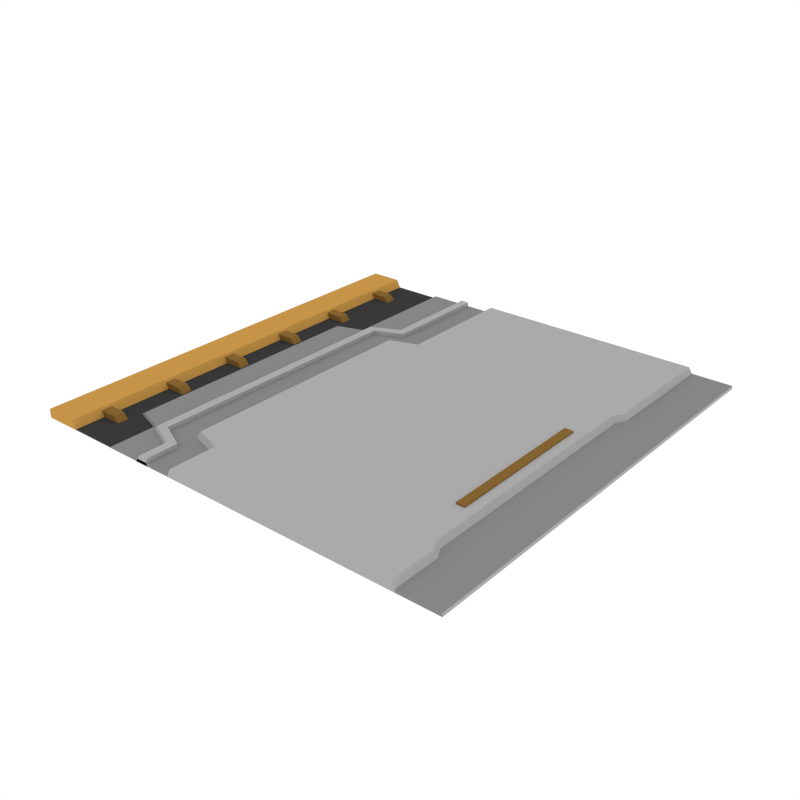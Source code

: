 # Source: FloorTile_Side.blend  (saved by Blender 2.79.0; exported with 4.5.12 LTS)
import bpy
from mathutils import Matrix  # noqa: F401  (used for matrix-valued properties, if any)

bpy.ops.wm.read_factory_settings(use_empty=True)
scene = bpy.context.scene
scene.name = 'Scene'

# ---- collections
col_collection_1 = bpy.data.collections.new('Collection 1'); scene.collection.children.link(col_collection_1)

# ---- materials (node trees are filled in below, after node groups)
mat_accent = bpy.data.materials.new('Accent')
mat_accent.alpha_threshold = 0.0
mat_accent.diffuse_color = (0.5596, 0.2977, 0.06679, 1.0)
mat_accent.roughness = 0.5
mat_darkaccent = bpy.data.materials.new('DarkAccent')
mat_darkaccent.alpha_threshold = 0.0
mat_darkaccent.diffuse_color = (0.2266, 0.1234, 0.03015, 1.0)
mat_darkaccent.roughness = 0.5
mat_black = bpy.data.materials.new('Black')
mat_black.alpha_threshold = 0.0
mat_black.diffuse_color = (0.04203, 0.04203, 0.04203, 1.0)
mat_black.roughness = 0.5
mat_main = bpy.data.materials.new('Main')
mat_main.alpha_threshold = 0.0
mat_main.diffuse_color = (0.402, 0.402, 0.402, 1.0)
mat_main.roughness = 0.5
mat_darkgrey = bpy.data.materials.new('DarkGrey')
mat_darkgrey.alpha_threshold = 0.0
mat_darkgrey.diffuse_color = (0.2395, 0.2395, 0.2395, 1.0)
mat_darkgrey.roughness = 0.5

# ---- material node trees

# ---- world
world_world = bpy.data.worlds.new('World'); scene.world = world_world
world_world.color = (1.0, 1.0, 1.0)
world_world.use_sun_shadow = False
world_world.sun_shadow_jitter_overblur = 0.0
world_world.cycles.sampling_method = 'NONE'
world_world.cycles.sample_map_resolution = 256

# ---- meshes
me_plane_046 = bpy.data.meshes.new('Plane.046')
me_plane_046.from_pydata([(-1.0, -1.0, 0.0), (1.0, -1.0, 0.0), (-1.0, 1.0, 0.0), (1.0, 1.0, 0.0), (-1.0, 1.0, 0.03973), (-1.0, -1.0, 0.03973), (1.0, -1.0, 0.01533), (1.0, 1.0, 0.01533), (-0.2563, -1.0, 0.0), (-0.2563, 1.0, 0.0), (-0.2563, -1.0, 0.04134), (-0.2563, 1.0, 0.04134), (-0.274, 1.0, 0.0), (-0.274, 1.0, 0.01395), (-0.274, -1.0, 0.0), (-0.274, -1.0, 0.01395), (-1.0, 0.4025, 0.0), (1.0, 0.4025, 0.0), (-1.0, 0.4025, 0.03973), (1.0, 0.391, 0.01533), (-0.3876, 0.391, 0.04134), (-0.4053, 0.4025, 0.01395), (1.0, 0.4448, 0.0), (1.0, 0.4316, 0.01533), (-0.2563, 0.4316, 0.04134), (-0.274, 0.4448, 0.01395), (-1.0, 0.4448, 0.0), (-1.0, 0.4448, 0.03973), (-1.0, -0.7899, 0.0), (-1.0, -0.7899, 0.03973), (1.0, -0.7762, 0.0), (1.0, -0.7836, 0.01533), (-0.2563, -0.7836, 0.04134), (-0.274, -0.7899, 0.01395), (1.0, -0.7482, 0.0), (1.0, -0.7367, 0.01533), (-0.3876, -0.7367, 0.04134), (-0.4053, -0.7482, 0.01395), (-1.0, -0.7482, 0.0), (-1.0, -0.7482, 0.03973), (0.7964, -1.0, 0.0), (0.7964, -1.0, 0.04134), (0.7964, 1.0, 0.0), (0.7964, 1.0, 0.04134), (0.7701, 0.391, 0.04134), (0.7964, 0.4316, 0.04134), (0.7964, -0.7836, 0.04134), (0.7701, -0.7367, 0.04134), (0.8131, -1.0, 0.0), (0.8131, -1.0, 0.01533), (0.8131, 1.0, 0.0), (0.8131, 1.0, 0.01533), (0.7868, 0.391, 0.01533), (0.8131, 0.4316, 0.01533), (0.8131, -0.7836, 0.01533), (0.7868, -0.7367, 0.01533), (-0.3953, -1.0, 0.03248), (-0.3953, 1.0, 0.03248), (-0.4344, 1.0, 0.03248), (-0.4344, -1.0, 0.03248), (-0.5265, 0.4419, 0.03248), (-0.5657, 0.4651, 0.03248), (-0.3953, 0.4974, 0.03248), (-0.4344, 0.5251, 0.03248), (-0.3953, -0.85, 0.03248), (-0.4344, -0.8701, 0.03248), (-0.5265, -0.7875, 0.03248), (-0.5657, -0.8107, 0.03248), (-0.3953, -1.0, -0.002719), (-0.3953, 1.0, -0.002719), (-0.4595, 1.0, -0.002719), (-0.4595, -1.0, -0.002719), (-0.5265, 0.4419, -0.002719), (-0.5907, 0.4651, -0.002719), (-0.3953, 0.4974, -0.002719), (-0.4595, 0.5251, -0.002719), (-0.3953, -0.85, -0.002719), (-0.4595, -0.8701, -0.002719), (-0.5265, -0.7875, -0.002719), (-0.5907, -0.8107, -0.002719), (-0.7668, 0.8465, 0.02917), (-0.7668, 0.7972, 0.02917), (-0.8901, 0.8465, 0.02917), (-0.8901, 0.7972, 0.02917), (-0.7276, 0.8465, -0.02018), (-0.7276, 0.7972, -0.02018), (-0.8901, 0.7972, -0.02018), (-0.8901, 0.8465, -0.02018), (-0.7668, 0.5146, 0.02917), (-0.7668, 0.4653, 0.02917), (-0.8901, 0.5146, 0.02917), (-0.8901, 0.4653, 0.02917), (-0.7276, 0.5146, -0.02018), (-0.7276, 0.4653, -0.02018), (-0.8901, 0.4653, -0.02018), (-0.8901, 0.5146, -0.02018), (-0.7668, 0.1826, 0.02917), (-0.7668, 0.1334, 0.02917), (-0.8901, 0.1826, 0.02917), (-0.8901, 0.1334, 0.02917), (-0.7276, 0.1826, -0.02018), (-0.7276, 0.1334, -0.02018), (-0.8901, 0.1334, -0.02018), (-0.8901, 0.1826, -0.02018), (-0.7668, -0.1493, 0.02917), (-0.7668, -0.1986, 0.02917), (-0.8901, -0.1493, 0.02917), (-0.8901, -0.1986, 0.02917), (-0.7276, -0.1493, -0.02018), (-0.7276, -0.1986, -0.02018), (-0.8901, -0.1986, -0.02018), (-0.8901, -0.1493, -0.02018), (-0.7668, -0.4813, 0.02917), (-0.7668, -0.5305, 0.02917), (-0.8901, -0.4813, 0.02917), (-0.8901, -0.5305, 0.02917), (-0.7276, -0.4813, -0.02018), (-0.7276, -0.5305, -0.02018), (-0.8901, -0.5305, -0.02018), (-0.8901, -0.4813, -0.02018), (-0.7668, -0.8132, 0.02917), (-0.7668, -0.8624, 0.02917), (-0.8901, -0.8132, 0.02917), (-0.8901, -0.8624, 0.02917), (-0.7276, -0.8132, -0.02018), (-0.7276, -0.8624, -0.02018), (-0.8901, -0.8624, -0.02018), (-0.8901, -0.8132, -0.02018), (-0.8336, 1.0, 0.0), (-0.8336, 1.0, 0.003127), (-0.8336, -1.0, 0.0), (-0.8336, -1.0, 0.003127), (-0.8336, 0.4025, 0.003127), (-0.8336, 0.4448, 0.003127), (-0.8336, -0.7899, 0.003127), (-0.8336, -0.7482, 0.003127), (-0.8514, 1.0, 0.0), (-0.8514, 1.0, 0.03973), (-0.8514, 0.4025, 0.03973), (-0.8514, 0.4448, 0.03973), (-0.8514, -0.7899, 0.03973), (-0.8514, -0.7482, 0.03973), (-0.8514, -1.0, 0.0), (-0.8514, -1.0, 0.03973), (0.6854, 0.1761, 0.04827), (0.6854, -0.5219, 0.04827), (0.7247, 0.1761, 0.04827), (0.7247, -0.5219, 0.04827), (0.6854, -0.5219, 0.03095), (0.6854, 0.1761, 0.03095), (0.7247, 0.1761, 0.03095), (0.7247, -0.5219, 0.03095), (-0.5979, -1.0, 0.0), (-0.5979, -1.0, 0.01395), (-0.5979, 1.0, 0.0), (-0.5979, 1.0, 0.01395), (-0.7219, 0.4025, 0.01395), (-0.5979, 0.4448, 0.01395), (-0.5979, -0.7899, 0.01395), (-0.7219, -0.7482, 0.01395), (-0.6138, 1.0, 0.0), (-0.6138, 1.0, 0.003127), (-0.7378, 0.4025, 0.003127), (-0.6138, 0.4448, 0.003127), (-0.6138, -0.7899, 0.003127), (-0.7378, -0.7482, 0.003127), (-0.6138, -1.0, 0.0), (-0.6138, -1.0, 0.003127)], [], [(14, 8, 10, 15), (53, 23, 7, 51), (22, 3, 7, 23), (28, 0, 5, 29), (136, 2, 4, 137), (48, 1, 6, 49), (42, 9, 11, 43), (25, 24, 11, 13), (157, 25, 13, 155), (9, 12, 13, 11), (152, 14, 15, 153), (159, 37, 21, 156), (37, 36, 20, 21), (26, 16, 18, 27), (34, 17, 19, 35), (55, 35, 19, 52), (2, 26, 27, 4), (156, 21, 25, 157), (21, 20, 24, 25), (17, 22, 23, 19), (52, 19, 23, 53), (49, 6, 31, 54), (1, 30, 31, 6), (15, 10, 32, 33), (153, 15, 33, 158), (38, 28, 29, 39), (16, 38, 39, 18), (54, 31, 35, 55), (30, 34, 35, 31), (33, 32, 36, 37), (158, 33, 37, 159), (32, 46, 47, 36), (10, 41, 46, 32), (20, 44, 45, 24), (36, 47, 44, 20), (50, 42, 43, 51), (8, 40, 41, 10), (24, 45, 43, 11), (3, 50, 51, 7), (46, 54, 55, 47), (41, 49, 54, 46), (44, 52, 53, 45), (47, 55, 52, 44), (40, 48, 49, 41), (45, 53, 51, 43), (63, 62, 57, 58), (67, 66, 60, 61), (61, 60, 62, 63), (59, 56, 64, 65), (65, 64, 66, 67), (60, 72, 74, 62), (67, 79, 77, 65), (66, 78, 72, 60), (65, 77, 71, 59), (62, 74, 69, 57), (63, 75, 73, 61), (61, 73, 79, 67), (57, 69, 70, 58), (64, 76, 78, 66), (58, 70, 75, 63), (56, 68, 76, 64), (59, 71, 68, 56), (80, 82, 83, 81), (83, 86, 85, 81), (80, 84, 87, 82), (81, 85, 84, 80), (88, 90, 91, 89), (91, 94, 93, 89), (88, 92, 95, 90), (89, 93, 92, 88), (96, 98, 99, 97), (99, 102, 101, 97), (96, 100, 103, 98), (97, 101, 100, 96), (104, 106, 107, 105), (107, 110, 109, 105), (104, 108, 111, 106), (105, 109, 108, 104), (112, 114, 115, 113), (115, 118, 117, 113), (112, 116, 119, 114), (113, 117, 116, 112), (120, 122, 123, 121), (123, 126, 125, 121), (120, 124, 127, 122), (121, 125, 124, 120), (140, 134, 135, 141), (143, 131, 134, 140), (138, 132, 133, 139), (141, 135, 132, 138), (142, 130, 131, 143), (139, 133, 129, 137), (160, 128, 129, 161), (27, 139, 137, 4), (0, 142, 143, 5), (39, 141, 138, 18), (18, 138, 139, 27), (5, 143, 140, 29), (29, 140, 141, 39), (128, 136, 137, 129), (145, 147, 146, 144), (145, 148, 151, 147), (144, 149, 148, 145), (147, 151, 150, 146), (146, 150, 149, 144), (12, 154, 155, 13), (164, 158, 159, 165), (167, 153, 158, 164), (162, 156, 157, 163), (165, 159, 156, 162), (166, 152, 153, 167), (163, 157, 155, 161), (133, 163, 161, 129), (130, 166, 167, 131), (135, 165, 162, 132), (132, 162, 163, 133), (131, 167, 164, 134), (134, 164, 165, 135), (154, 160, 161, 155)])
me_plane_046.polygons.foreach_set('material_index', [3, 4, 3, 0, 0, 4, 3, 3, 4, 3, 4, 4, 3, 0, 3, 4, 0, 4, 3, 3, 4, 4, 3, 3, 4, 0, 0, 4, 3, 3, 4, 3, 3, 3, 3, 3, 3, 3, 4, 3, 3, 3, 3, 3, 3, 3, 3, 3, 3, 3, 3, 3, 3, 3, 3, 3, 3, 3, 3, 3, 3, 3, 1, 1, 1, 1, 1, 1, 1, 1, 1, 1, 1, 1, 1, 1, 1, 1, 1, 1, 1, 1, 1, 1, 1, 1, 0, 0, 0, 0, 0, 0, 4, 0, 0, 0, 0, 0, 0, 0, 1, 1, 1, 1, 1, 4, 4, 4, 4, 4, 4, 4, 2, 4, 2, 2, 2, 2, 4])
me_plane_046.materials.append(mat_accent)
me_plane_046.materials.append(mat_darkaccent)
me_plane_046.materials.append(mat_black)
me_plane_046.materials.append(mat_main)
me_plane_046.materials.append(mat_darkgrey)
me_plane_046.use_remesh_preserve_volume = False
me_plane_046.use_remesh_preserve_attributes = False
me_plane_046.use_mirror_vertex_groups = False
me_plane_046.update()

# ---- objects
ob_floortile_side = bpy.data.objects.new('FloorTile_Side', me_plane_046)

# ---- transforms, parenting, visibility, modifiers, constraints
ob_floortile_side.location = (0.0, 0.0, 0.0)
ob_floortile_side.lineart.crease_threshold = 0.0

# ---- collection membership
col_collection_1.objects.link(ob_floortile_side)

# ---- scene / render settings (as saved in the file)
scene.frame_start = 1; scene.frame_end = 250; scene.frame_set(0)
scene.render.engine = 'CYCLES'
scene.render.resolution_x = 1000
scene.render.resolution_y = 1000
scene.render.dither_intensity = 0.0
scene.cycles.samples = 200
scene.cycles.sampling_pattern = 'TABULATED_SOBOL'
scene.cycles.light_sampling_threshold = 0.0
scene.cycles.use_adaptive_sampling = False
scene.cycles.use_light_tree = False
scene.cycles.caustics_reflective = False
scene.cycles.caustics_refractive = False
scene.cycles.blur_glossy = 0.0
scene.cycles.max_bounces = 2
scene.cycles.pixel_filter_type = 'GAUSSIAN'
scene.cycles.sample_clamp_indirect = 0.0
scene.view_settings.view_transform = 'Standard'
bpy.context.view_layer.update()

# ---- added for rendering (the .blend has no active camera): camera
cam_auto = bpy.data.cameras.new('AutoCamera')
cam_auto.lens = 50.0
cam_auto.sensor_width = 36.0
cam_auto.clip_end = 1000.0
ob_auto_camera = bpy.data.objects.new('AutoCamera', cam_auto)
scene.collection.objects.link(ob_auto_camera)
ob_auto_camera.location = (2.6177, -3.14124, 2.1082)
ob_auto_camera.rotation_euler = (1.09748, -7.21219e-08, 0.694738)
scene.camera = ob_auto_camera
bpy.context.view_layer.update()
